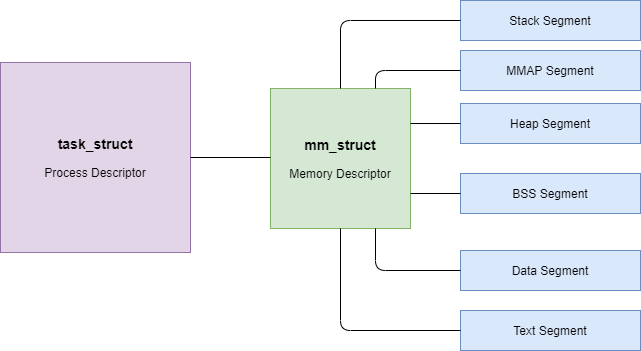

The diagram above was exported from draw.io. Its source (the exported page's mxGraphModel, read from the mxfile embedded in the PNG):
<mxGraphModel dx="1086" dy="966" grid="1" gridSize="10" guides="1" tooltips="1" connect="1" arrows="1" fold="1" page="1" pageScale="1" pageWidth="1169" pageHeight="1654" math="0" shadow="0">
  <root>
    <mxCell id="0" />
    <mxCell id="1" parent="0" />
    <mxCell id="mDukyuyEkBYrfsEb4opT-1" value="&lt;span style=&quot;font-size: 14px&quot;&gt;&lt;b&gt;mm_struct&lt;/b&gt;&lt;/span&gt;&lt;br&gt;&lt;br&gt;Memory Descriptor" style="whiteSpace=wrap;html=1;aspect=fixed;hachureGap=4;pointerEvents=0;fillColor=#d5e8d4;strokeColor=#82b366;" vertex="1" parent="1">
      <mxGeometry x="410" y="208" width="140" height="140" as="geometry" />
    </mxCell>
    <mxCell id="mDukyuyEkBYrfsEb4opT-2" value="&lt;b&gt;&lt;font style=&quot;font-size: 14px&quot;&gt;task_struct&lt;/font&gt;&lt;/b&gt;&lt;br&gt;&lt;br&gt;Process Descriptor" style="whiteSpace=wrap;html=1;aspect=fixed;hachureGap=4;pointerEvents=0;fillColor=#e1d5e7;strokeColor=#9673a6;" vertex="1" parent="1">
      <mxGeometry x="140" y="182" width="190" height="190" as="geometry" />
    </mxCell>
    <mxCell id="mDukyuyEkBYrfsEb4opT-3" value="Stack Segment" style="rounded=0;whiteSpace=wrap;html=1;hachureGap=4;pointerEvents=0;fillColor=#dae8fc;strokeColor=#6c8ebf;" vertex="1" parent="1">
      <mxGeometry x="600" y="120" width="180" height="40" as="geometry" />
    </mxCell>
    <mxCell id="mDukyuyEkBYrfsEb4opT-4" value="MMAP Segment" style="rounded=0;whiteSpace=wrap;html=1;hachureGap=4;pointerEvents=0;fillColor=#dae8fc;strokeColor=#6c8ebf;" vertex="1" parent="1">
      <mxGeometry x="600" y="170" width="180" height="40" as="geometry" />
    </mxCell>
    <mxCell id="mDukyuyEkBYrfsEb4opT-5" value="Heap Segment" style="rounded=0;whiteSpace=wrap;html=1;hachureGap=4;pointerEvents=0;fillColor=#dae8fc;strokeColor=#6c8ebf;" vertex="1" parent="1">
      <mxGeometry x="600" y="223" width="180" height="40" as="geometry" />
    </mxCell>
    <mxCell id="mDukyuyEkBYrfsEb4opT-6" value="BSS Segment" style="rounded=0;whiteSpace=wrap;html=1;hachureGap=4;pointerEvents=0;fillColor=#dae8fc;strokeColor=#6c8ebf;" vertex="1" parent="1">
      <mxGeometry x="600" y="293" width="180" height="40" as="geometry" />
    </mxCell>
    <mxCell id="mDukyuyEkBYrfsEb4opT-7" value="Data Segment" style="rounded=0;whiteSpace=wrap;html=1;hachureGap=4;pointerEvents=0;fillColor=#dae8fc;strokeColor=#6c8ebf;" vertex="1" parent="1">
      <mxGeometry x="600" y="370" width="180" height="40" as="geometry" />
    </mxCell>
    <mxCell id="mDukyuyEkBYrfsEb4opT-8" value="Text Segment" style="rounded=0;whiteSpace=wrap;html=1;hachureGap=4;pointerEvents=0;fillColor=#dae8fc;strokeColor=#6c8ebf;" vertex="1" parent="1">
      <mxGeometry x="600" y="430" width="180" height="40" as="geometry" />
    </mxCell>
    <mxCell id="mDukyuyEkBYrfsEb4opT-12" value="" style="endArrow=none;html=1;startSize=14;endSize=14;sourcePerimeterSpacing=8;targetPerimeterSpacing=8;entryX=0;entryY=0.5;entryDx=0;entryDy=0;exitX=1;exitY=0.5;exitDx=0;exitDy=0;" edge="1" parent="1" source="mDukyuyEkBYrfsEb4opT-2">
      <mxGeometry width="50" height="50" relative="1" as="geometry">
        <mxPoint x="338" y="279.05714285714294" as="sourcePoint" />
        <mxPoint x="410" y="277" as="targetPoint" />
      </mxGeometry>
    </mxCell>
    <mxCell id="mDukyuyEkBYrfsEb4opT-13" value="" style="endArrow=none;html=1;startSize=14;endSize=14;sourcePerimeterSpacing=8;targetPerimeterSpacing=8;entryX=0;entryY=0.5;entryDx=0;entryDy=0;exitX=0.5;exitY=1;exitDx=0;exitDy=0;" edge="1" parent="1" source="mDukyuyEkBYrfsEb4opT-1" target="mDukyuyEkBYrfsEb4opT-8">
      <mxGeometry width="50" height="50" relative="1" as="geometry">
        <mxPoint x="530" y="500" as="sourcePoint" />
        <mxPoint x="580" y="450" as="targetPoint" />
        <Array as="points">
          <mxPoint x="480" y="450" />
        </Array>
      </mxGeometry>
    </mxCell>
    <mxCell id="mDukyuyEkBYrfsEb4opT-14" value="" style="endArrow=none;html=1;startSize=14;endSize=14;sourcePerimeterSpacing=8;targetPerimeterSpacing=8;entryX=0;entryY=0.5;entryDx=0;entryDy=0;exitX=0.5;exitY=0;exitDx=0;exitDy=0;" edge="1" parent="1" source="mDukyuyEkBYrfsEb4opT-1" target="mDukyuyEkBYrfsEb4opT-3">
      <mxGeometry width="50" height="50" relative="1" as="geometry">
        <mxPoint x="480" y="190" as="sourcePoint" />
        <mxPoint x="580" y="450" as="targetPoint" />
        <Array as="points">
          <mxPoint x="480" y="140" />
        </Array>
      </mxGeometry>
    </mxCell>
    <mxCell id="mDukyuyEkBYrfsEb4opT-16" value="" style="endArrow=none;html=1;startSize=14;endSize=14;sourcePerimeterSpacing=8;targetPerimeterSpacing=8;entryX=0;entryY=0.5;entryDx=0;entryDy=0;exitX=0.75;exitY=1;exitDx=0;exitDy=0;" edge="1" parent="1" source="mDukyuyEkBYrfsEb4opT-1" target="mDukyuyEkBYrfsEb4opT-7">
      <mxGeometry width="50" height="50" relative="1" as="geometry">
        <mxPoint x="530" y="500" as="sourcePoint" />
        <mxPoint x="580" y="450" as="targetPoint" />
        <Array as="points">
          <mxPoint x="515" y="390" />
        </Array>
      </mxGeometry>
    </mxCell>
    <mxCell id="mDukyuyEkBYrfsEb4opT-17" value="" style="endArrow=none;html=1;startSize=14;endSize=14;sourcePerimeterSpacing=8;targetPerimeterSpacing=8;entryX=0;entryY=0.5;entryDx=0;entryDy=0;exitX=0.75;exitY=0;exitDx=0;exitDy=0;" edge="1" parent="1" source="mDukyuyEkBYrfsEb4opT-1" target="mDukyuyEkBYrfsEb4opT-4">
      <mxGeometry width="50" height="50" relative="1" as="geometry">
        <mxPoint x="530" y="500" as="sourcePoint" />
        <mxPoint x="580" y="450" as="targetPoint" />
        <Array as="points">
          <mxPoint x="515" y="190" />
        </Array>
      </mxGeometry>
    </mxCell>
    <mxCell id="mDukyuyEkBYrfsEb4opT-18" value="" style="endArrow=none;html=1;startSize=14;endSize=14;sourcePerimeterSpacing=8;targetPerimeterSpacing=8;entryX=0;entryY=0.5;entryDx=0;entryDy=0;exitX=1;exitY=0.25;exitDx=0;exitDy=0;" edge="1" parent="1" source="mDukyuyEkBYrfsEb4opT-1" target="mDukyuyEkBYrfsEb4opT-5">
      <mxGeometry width="50" height="50" relative="1" as="geometry">
        <mxPoint x="530" y="500" as="sourcePoint" />
        <mxPoint x="580" y="450" as="targetPoint" />
        <Array as="points" />
      </mxGeometry>
    </mxCell>
    <mxCell id="mDukyuyEkBYrfsEb4opT-19" value="" style="endArrow=none;html=1;startSize=14;endSize=14;sourcePerimeterSpacing=8;targetPerimeterSpacing=8;entryX=0;entryY=0.5;entryDx=0;entryDy=0;exitX=1;exitY=0.75;exitDx=0;exitDy=0;" edge="1" parent="1" source="mDukyuyEkBYrfsEb4opT-1" target="mDukyuyEkBYrfsEb4opT-6">
      <mxGeometry width="50" height="50" relative="1" as="geometry">
        <mxPoint x="530" y="500" as="sourcePoint" />
        <mxPoint x="580" y="450" as="targetPoint" />
      </mxGeometry>
    </mxCell>
  </root>
</mxGraphModel>